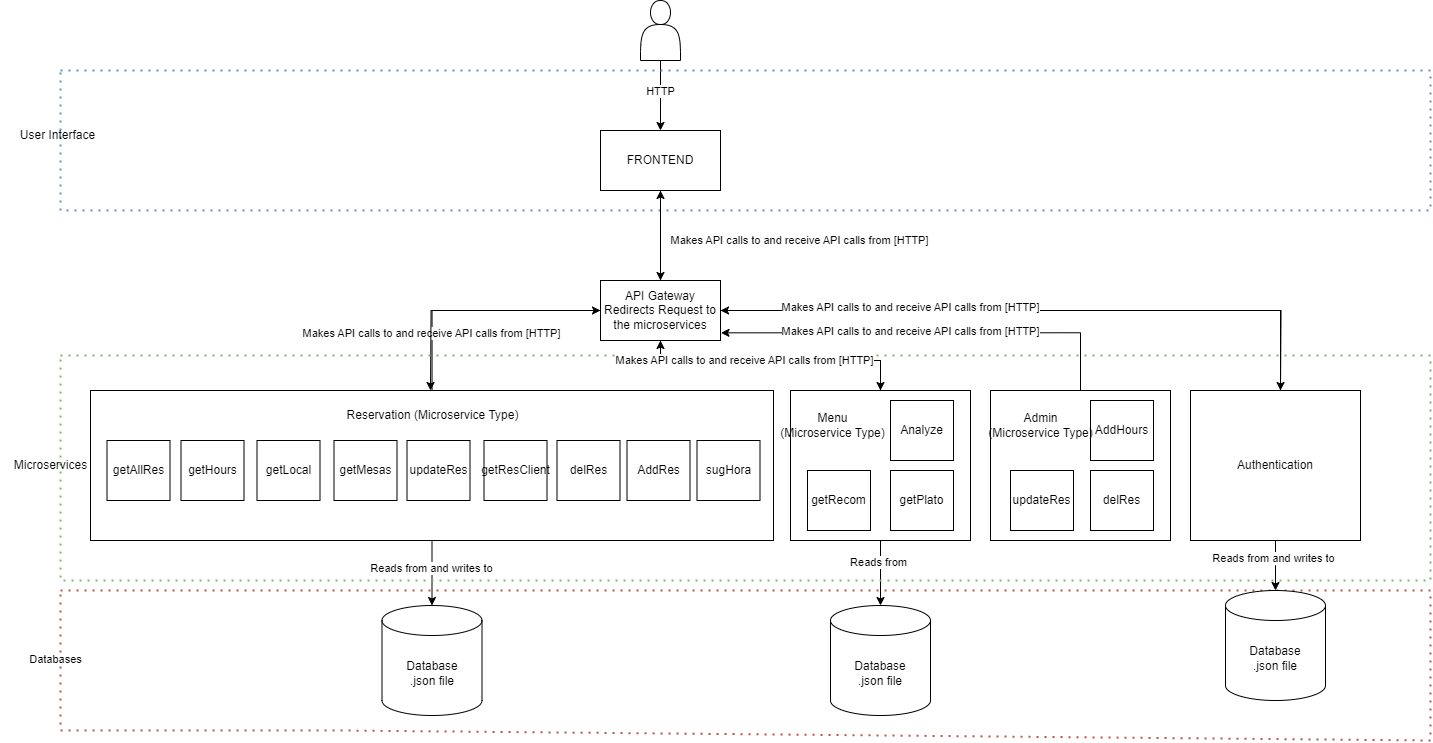

The diagram above was exported from draw.io. Its source (the exported page's mxGraphModel, read from the mxfile embedded in the PNG):
<mxGraphModel dx="2349" dy="1847" grid="1" gridSize="10" guides="1" tooltips="1" connect="1" arrows="1" fold="1" page="1" pageScale="1" pageWidth="827" pageHeight="1169" math="0" shadow="0">
  <root>
    <mxCell id="0" />
    <mxCell id="1" parent="0" />
    <mxCell id="dTWDK07xY0qfwttxORMB-32" value="" style="rounded=0;whiteSpace=wrap;html=1;" vertex="1" parent="1">
      <mxGeometry x="790" y="370" width="180" height="150" as="geometry" />
    </mxCell>
    <mxCell id="dTWDK07xY0qfwttxORMB-38" style="edgeStyle=orthogonalEdgeStyle;rounded=0;orthogonalLoop=1;jettySize=auto;html=1;entryX=0.5;entryY=1;entryDx=0;entryDy=0;" edge="1" parent="1" source="dTWDK07xY0qfwttxORMB-30" target="dTWDK07xY0qfwttxORMB-2">
      <mxGeometry relative="1" as="geometry">
        <Array as="points">
          <mxPoint x="680" y="340" />
          <mxPoint x="460" y="340" />
        </Array>
      </mxGeometry>
    </mxCell>
    <mxCell id="dTWDK07xY0qfwttxORMB-55" style="edgeStyle=orthogonalEdgeStyle;rounded=0;orthogonalLoop=1;jettySize=auto;html=1;" edge="1" parent="1" source="dTWDK07xY0qfwttxORMB-30" target="dTWDK07xY0qfwttxORMB-54">
      <mxGeometry relative="1" as="geometry" />
    </mxCell>
    <mxCell id="dTWDK07xY0qfwttxORMB-58" value="Reads from" style="edgeLabel;html=1;align=center;verticalAlign=middle;resizable=0;points=[];" vertex="1" connectable="0" parent="dTWDK07xY0qfwttxORMB-55">
      <mxGeometry x="-0.3231" y="-2" relative="1" as="geometry">
        <mxPoint as="offset" />
      </mxGeometry>
    </mxCell>
    <mxCell id="dTWDK07xY0qfwttxORMB-30" value="" style="rounded=0;whiteSpace=wrap;html=1;" vertex="1" parent="1">
      <mxGeometry x="590" y="370" width="180" height="150" as="geometry" />
    </mxCell>
    <mxCell id="dTWDK07xY0qfwttxORMB-35" style="edgeStyle=orthogonalEdgeStyle;rounded=0;orthogonalLoop=1;jettySize=auto;html=1;entryX=0;entryY=0.5;entryDx=0;entryDy=0;" edge="1" parent="1" source="dTWDK07xY0qfwttxORMB-28" target="dTWDK07xY0qfwttxORMB-2">
      <mxGeometry relative="1" as="geometry" />
    </mxCell>
    <mxCell id="dTWDK07xY0qfwttxORMB-45" value="Makes API calls to and receive API calls from [HTTP]" style="edgeLabel;html=1;align=center;verticalAlign=middle;resizable=0;points=[];" vertex="1" connectable="0" parent="dTWDK07xY0qfwttxORMB-35">
      <mxGeometry x="-0.5412" y="2" relative="1" as="geometry">
        <mxPoint x="1" as="offset" />
      </mxGeometry>
    </mxCell>
    <mxCell id="dTWDK07xY0qfwttxORMB-53" style="edgeStyle=orthogonalEdgeStyle;rounded=0;orthogonalLoop=1;jettySize=auto;html=1;entryX=0.5;entryY=0;entryDx=0;entryDy=0;entryPerimeter=0;" edge="1" parent="1" source="dTWDK07xY0qfwttxORMB-28" target="dTWDK07xY0qfwttxORMB-49">
      <mxGeometry relative="1" as="geometry">
        <mxPoint x="231.5" y="560" as="targetPoint" />
      </mxGeometry>
    </mxCell>
    <mxCell id="dTWDK07xY0qfwttxORMB-57" value="Reads from and writes to" style="edgeLabel;html=1;align=center;verticalAlign=middle;resizable=0;points=[];" vertex="1" connectable="0" parent="dTWDK07xY0qfwttxORMB-53">
      <mxGeometry x="-0.1692" y="-1" relative="1" as="geometry">
        <mxPoint as="offset" />
      </mxGeometry>
    </mxCell>
    <mxCell id="dTWDK07xY0qfwttxORMB-28" value="" style="rounded=0;whiteSpace=wrap;html=1;" vertex="1" parent="1">
      <mxGeometry x="-110" y="370" width="683" height="150" as="geometry" />
    </mxCell>
    <mxCell id="PO0WmTzbUPWfX-usJlDi-7" value="" style="edgeStyle=orthogonalEdgeStyle;rounded=0;orthogonalLoop=1;jettySize=auto;html=1;" parent="1" source="PO0WmTzbUPWfX-usJlDi-2" edge="1">
      <mxGeometry relative="1" as="geometry">
        <mxPoint x="460" y="110" as="targetPoint" />
        <Array as="points">
          <mxPoint x="460" y="70" />
          <mxPoint x="460" y="70" />
        </Array>
      </mxGeometry>
    </mxCell>
    <mxCell id="PO0WmTzbUPWfX-usJlDi-12" value="HTTP" style="edgeLabel;html=1;align=center;verticalAlign=middle;resizable=0;points=[];" parent="PO0WmTzbUPWfX-usJlDi-7" vertex="1" connectable="0">
      <mxGeometry x="-0.12" y="1" relative="1" as="geometry">
        <mxPoint x="-1" as="offset" />
      </mxGeometry>
    </mxCell>
    <mxCell id="PO0WmTzbUPWfX-usJlDi-2" value="" style="shape=actor;whiteSpace=wrap;html=1;" parent="1" vertex="1">
      <mxGeometry x="440" y="-20" width="40" height="60" as="geometry" />
    </mxCell>
    <mxCell id="PO0WmTzbUPWfX-usJlDi-16" value="" style="endArrow=none;dashed=1;html=1;dashPattern=1 3;strokeWidth=2;rounded=0;fillColor=#dae8fc;strokeColor=#6c8ebf;" parent="1" edge="1">
      <mxGeometry width="50" height="50" relative="1" as="geometry">
        <mxPoint x="-140" y="50" as="sourcePoint" />
        <mxPoint x="-140" y="50" as="targetPoint" />
        <Array as="points">
          <mxPoint x="1230" y="50" />
          <mxPoint x="1230" y="190" />
          <mxPoint x="93.5" y="190" />
          <mxPoint x="-140" y="190" />
        </Array>
      </mxGeometry>
    </mxCell>
    <mxCell id="PO0WmTzbUPWfX-usJlDi-36" value="Makes API calls to and receive API calls from [HTTP]" style="edgeLabel;html=1;align=center;verticalAlign=middle;resizable=0;points=[];" parent="PO0WmTzbUPWfX-usJlDi-16" vertex="1" connectable="0">
      <mxGeometry x="0.4255" y="1" relative="1" as="geometry">
        <mxPoint x="11" y="29" as="offset" />
      </mxGeometry>
    </mxCell>
    <mxCell id="PO0WmTzbUPWfX-usJlDi-17" value="User Interface" style="text;html=1;align=center;verticalAlign=middle;resizable=0;points=[];autosize=1;strokeColor=none;fillColor=none;" parent="1" vertex="1">
      <mxGeometry x="-193.5" y="100" width="100" height="30" as="geometry" />
    </mxCell>
    <mxCell id="PO0WmTzbUPWfX-usJlDi-21" value="" style="endArrow=none;dashed=1;html=1;dashPattern=1 3;strokeWidth=2;rounded=0;fillColor=#f8cecc;strokeColor=#b85450;" parent="1" edge="1">
      <mxGeometry width="50" height="50" relative="1" as="geometry">
        <mxPoint x="-140" y="570" as="sourcePoint" />
        <mxPoint x="-140" y="570" as="targetPoint" />
        <Array as="points">
          <mxPoint x="1230" y="570" />
          <mxPoint x="1230" y="640" />
          <mxPoint x="1230" y="720" />
          <mxPoint x="140" y="710" />
          <mxPoint x="-140" y="710" />
        </Array>
      </mxGeometry>
    </mxCell>
    <mxCell id="dTWDK07xY0qfwttxORMB-56" value="Databases" style="edgeLabel;html=1;align=center;verticalAlign=middle;resizable=0;points=[];" vertex="1" connectable="0" parent="PO0WmTzbUPWfX-usJlDi-21">
      <mxGeometry x="0.9551" y="5" relative="1" as="geometry">
        <mxPoint as="offset" />
      </mxGeometry>
    </mxCell>
    <mxCell id="dTWDK07xY0qfwttxORMB-6" style="edgeStyle=orthogonalEdgeStyle;rounded=0;orthogonalLoop=1;jettySize=auto;html=1;entryX=0.5;entryY=1;entryDx=0;entryDy=0;" edge="1" parent="1" source="dTWDK07xY0qfwttxORMB-2" target="dTWDK07xY0qfwttxORMB-3">
      <mxGeometry relative="1" as="geometry" />
    </mxCell>
    <mxCell id="dTWDK07xY0qfwttxORMB-61" style="edgeStyle=orthogonalEdgeStyle;rounded=0;orthogonalLoop=1;jettySize=auto;html=1;" edge="1" parent="1" source="dTWDK07xY0qfwttxORMB-2">
      <mxGeometry relative="1" as="geometry">
        <mxPoint x="230" y="370" as="targetPoint" />
      </mxGeometry>
    </mxCell>
    <mxCell id="dTWDK07xY0qfwttxORMB-62" style="edgeStyle=orthogonalEdgeStyle;rounded=0;orthogonalLoop=1;jettySize=auto;html=1;entryX=0.5;entryY=0;entryDx=0;entryDy=0;" edge="1" parent="1" source="dTWDK07xY0qfwttxORMB-2" target="dTWDK07xY0qfwttxORMB-30">
      <mxGeometry relative="1" as="geometry">
        <Array as="points">
          <mxPoint x="460" y="340" />
          <mxPoint x="680" y="340" />
        </Array>
      </mxGeometry>
    </mxCell>
    <mxCell id="dTWDK07xY0qfwttxORMB-64" style="edgeStyle=orthogonalEdgeStyle;rounded=0;orthogonalLoop=1;jettySize=auto;html=1;" edge="1" parent="1" source="dTWDK07xY0qfwttxORMB-2">
      <mxGeometry relative="1" as="geometry">
        <mxPoint x="1080" y="370" as="targetPoint" />
      </mxGeometry>
    </mxCell>
    <mxCell id="dTWDK07xY0qfwttxORMB-2" value="API Gateway&lt;div&gt;Redirects Request to the microservices&lt;/div&gt;" style="rounded=0;whiteSpace=wrap;html=1;" vertex="1" parent="1">
      <mxGeometry x="400" y="260" width="120" height="60" as="geometry" />
    </mxCell>
    <mxCell id="dTWDK07xY0qfwttxORMB-4" style="edgeStyle=orthogonalEdgeStyle;rounded=0;orthogonalLoop=1;jettySize=auto;html=1;entryX=0.5;entryY=0;entryDx=0;entryDy=0;" edge="1" parent="1" source="dTWDK07xY0qfwttxORMB-3" target="dTWDK07xY0qfwttxORMB-2">
      <mxGeometry relative="1" as="geometry" />
    </mxCell>
    <mxCell id="dTWDK07xY0qfwttxORMB-3" value="FRONTEND" style="rounded=0;whiteSpace=wrap;html=1;" vertex="1" parent="1">
      <mxGeometry x="400" y="110" width="120" height="60" as="geometry" />
    </mxCell>
    <mxCell id="dTWDK07xY0qfwttxORMB-9" value="Analyze" style="rounded=0;whiteSpace=wrap;html=1;" vertex="1" parent="1">
      <mxGeometry x="690" y="380" width="63" height="60" as="geometry" />
    </mxCell>
    <mxCell id="dTWDK07xY0qfwttxORMB-10" value="AddHours" style="rounded=0;whiteSpace=wrap;html=1;" vertex="1" parent="1">
      <mxGeometry x="890" y="380" width="63" height="60" as="geometry" />
    </mxCell>
    <mxCell id="dTWDK07xY0qfwttxORMB-11" value="delRes" style="rounded=0;whiteSpace=wrap;html=1;" vertex="1" parent="1">
      <mxGeometry x="890" y="450" width="63" height="60" as="geometry" />
    </mxCell>
    <mxCell id="dTWDK07xY0qfwttxORMB-12" value="getAllRes" style="rounded=0;whiteSpace=wrap;html=1;" vertex="1" parent="1">
      <mxGeometry x="-93.5" y="420" width="63" height="60" as="geometry" />
    </mxCell>
    <mxCell id="dTWDK07xY0qfwttxORMB-14" value="getHours" style="rounded=0;whiteSpace=wrap;html=1;" vertex="1" parent="1">
      <mxGeometry x="-19.5" y="420" width="63" height="60" as="geometry" />
    </mxCell>
    <mxCell id="dTWDK07xY0qfwttxORMB-15" value="getPlato" style="rounded=0;whiteSpace=wrap;html=1;" vertex="1" parent="1">
      <mxGeometry x="690" y="450" width="63" height="60" as="geometry" />
    </mxCell>
    <mxCell id="dTWDK07xY0qfwttxORMB-16" value="getRecom" style="rounded=0;whiteSpace=wrap;html=1;" vertex="1" parent="1">
      <mxGeometry x="607" y="450" width="63" height="60" as="geometry" />
    </mxCell>
    <mxCell id="dTWDK07xY0qfwttxORMB-17" value="getResClient" style="rounded=0;whiteSpace=wrap;html=1;" vertex="1" parent="1">
      <mxGeometry x="283.5" y="420" width="63" height="60" as="geometry" />
    </mxCell>
    <mxCell id="dTWDK07xY0qfwttxORMB-18" value="getMesas" style="rounded=0;whiteSpace=wrap;html=1;" vertex="1" parent="1">
      <mxGeometry x="133.5" y="420" width="63" height="60" as="geometry" />
    </mxCell>
    <mxCell id="dTWDK07xY0qfwttxORMB-19" value="getLocal" style="rounded=0;whiteSpace=wrap;html=1;" vertex="1" parent="1">
      <mxGeometry x="56.5" y="420" width="63" height="60" as="geometry" />
    </mxCell>
    <mxCell id="dTWDK07xY0qfwttxORMB-20" value="updateRes" style="rounded=0;whiteSpace=wrap;html=1;" vertex="1" parent="1">
      <mxGeometry x="810" y="450" width="63" height="60" as="geometry" />
    </mxCell>
    <mxCell id="dTWDK07xY0qfwttxORMB-21" value="sugHora" style="rounded=0;whiteSpace=wrap;html=1;" vertex="1" parent="1">
      <mxGeometry x="496.5" y="420" width="63" height="60" as="geometry" />
    </mxCell>
    <mxCell id="dTWDK07xY0qfwttxORMB-22" value="updateRes" style="rounded=0;whiteSpace=wrap;html=1;" vertex="1" parent="1">
      <mxGeometry x="206.5" y="420" width="63" height="60" as="geometry" />
    </mxCell>
    <mxCell id="dTWDK07xY0qfwttxORMB-23" value="delRes" style="rounded=0;whiteSpace=wrap;html=1;" vertex="1" parent="1">
      <mxGeometry x="356.5" y="420" width="63" height="60" as="geometry" />
    </mxCell>
    <mxCell id="dTWDK07xY0qfwttxORMB-24" value="AddRes" style="rounded=0;whiteSpace=wrap;html=1;" vertex="1" parent="1">
      <mxGeometry x="426.5" y="420" width="63" height="60" as="geometry" />
    </mxCell>
    <mxCell id="dTWDK07xY0qfwttxORMB-29" value="Reservation (Microservice Type)" style="text;html=1;align=center;verticalAlign=middle;resizable=0;points=[];autosize=1;strokeColor=none;fillColor=none;" vertex="1" parent="1">
      <mxGeometry x="131.5" y="380" width="200" height="30" as="geometry" />
    </mxCell>
    <mxCell id="dTWDK07xY0qfwttxORMB-31" value="Menu&lt;div&gt;(Microservice Type)&lt;/div&gt;" style="text;html=1;align=center;verticalAlign=middle;resizable=0;points=[];autosize=1;strokeColor=none;fillColor=none;" vertex="1" parent="1">
      <mxGeometry x="567" y="385" width="130" height="40" as="geometry" />
    </mxCell>
    <mxCell id="dTWDK07xY0qfwttxORMB-33" value="Admin&lt;div&gt;(Microservice Type)&lt;br&gt;&lt;/div&gt;" style="text;html=1;align=center;verticalAlign=middle;resizable=0;points=[];autosize=1;strokeColor=none;fillColor=none;" vertex="1" parent="1">
      <mxGeometry x="775" y="385" width="130" height="40" as="geometry" />
    </mxCell>
    <mxCell id="dTWDK07xY0qfwttxORMB-37" style="edgeStyle=orthogonalEdgeStyle;rounded=0;orthogonalLoop=1;jettySize=auto;html=1;entryX=1;entryY=0.5;entryDx=0;entryDy=0;" edge="1" parent="1" source="dTWDK07xY0qfwttxORMB-36" target="dTWDK07xY0qfwttxORMB-2">
      <mxGeometry relative="1" as="geometry">
        <Array as="points">
          <mxPoint x="1080" y="290" />
        </Array>
      </mxGeometry>
    </mxCell>
    <mxCell id="dTWDK07xY0qfwttxORMB-48" value="Makes API calls to and receive API calls from [HTTP]" style="edgeLabel;html=1;align=center;verticalAlign=middle;resizable=0;points=[];" vertex="1" connectable="0" parent="dTWDK07xY0qfwttxORMB-37">
      <mxGeometry x="0.5594" y="-3" relative="1" as="geometry">
        <mxPoint x="49" as="offset" />
      </mxGeometry>
    </mxCell>
    <mxCell id="dTWDK07xY0qfwttxORMB-52" style="edgeStyle=orthogonalEdgeStyle;rounded=0;orthogonalLoop=1;jettySize=auto;html=1;" edge="1" parent="1" source="dTWDK07xY0qfwttxORMB-36">
      <mxGeometry relative="1" as="geometry">
        <mxPoint x="1075" y="570" as="targetPoint" />
      </mxGeometry>
    </mxCell>
    <mxCell id="dTWDK07xY0qfwttxORMB-60" value="Reads from and writes to" style="edgeLabel;html=1;align=center;verticalAlign=middle;resizable=0;points=[];" vertex="1" connectable="0" parent="dTWDK07xY0qfwttxORMB-52">
      <mxGeometry x="-0.3268" y="-2" relative="1" as="geometry">
        <mxPoint as="offset" />
      </mxGeometry>
    </mxCell>
    <mxCell id="dTWDK07xY0qfwttxORMB-36" value="Authentication" style="rounded=0;whiteSpace=wrap;html=1;" vertex="1" parent="1">
      <mxGeometry x="990" y="370" width="170" height="150" as="geometry" />
    </mxCell>
    <mxCell id="dTWDK07xY0qfwttxORMB-39" style="edgeStyle=orthogonalEdgeStyle;rounded=0;orthogonalLoop=1;jettySize=auto;html=1;entryX=1.004;entryY=0.872;entryDx=0;entryDy=0;entryPerimeter=0;" edge="1" parent="1" source="dTWDK07xY0qfwttxORMB-32" target="dTWDK07xY0qfwttxORMB-2">
      <mxGeometry relative="1" as="geometry">
        <Array as="points">
          <mxPoint x="880" y="312" />
        </Array>
      </mxGeometry>
    </mxCell>
    <mxCell id="dTWDK07xY0qfwttxORMB-47" value="Makes API calls to and receive API calls from [HTTP]" style="edgeLabel;html=1;align=center;verticalAlign=middle;resizable=0;points=[];" vertex="1" connectable="0" parent="dTWDK07xY0qfwttxORMB-39">
      <mxGeometry x="0.5421" y="3" relative="1" as="geometry">
        <mxPoint x="94" y="-5" as="offset" />
      </mxGeometry>
    </mxCell>
    <mxCell id="dTWDK07xY0qfwttxORMB-40" value="" style="endArrow=none;dashed=1;html=1;dashPattern=1 3;strokeWidth=2;rounded=0;fillColor=#66E891;strokeColor=#82b366;" edge="1" parent="1">
      <mxGeometry width="50" height="50" relative="1" as="geometry">
        <mxPoint x="-140" y="335" as="sourcePoint" />
        <mxPoint x="-140" y="335" as="targetPoint" />
        <Array as="points">
          <mxPoint x="1230" y="335" />
          <mxPoint x="1230" y="395" />
          <mxPoint x="1230" y="560" />
          <mxPoint x="270" y="560" />
          <mxPoint x="-140" y="560" />
          <mxPoint x="-140" y="475" />
        </Array>
      </mxGeometry>
    </mxCell>
    <mxCell id="dTWDK07xY0qfwttxORMB-46" value="Makes API calls to and receive API calls from [HTTP]" style="edgeLabel;html=1;align=center;verticalAlign=middle;resizable=0;points=[];" vertex="1" connectable="0" parent="dTWDK07xY0qfwttxORMB-40">
      <mxGeometry x="-0.5712" y="-5" relative="1" as="geometry">
        <mxPoint as="offset" />
      </mxGeometry>
    </mxCell>
    <mxCell id="dTWDK07xY0qfwttxORMB-44" value="Microservices" style="text;html=1;align=center;verticalAlign=middle;resizable=0;points=[];autosize=1;strokeColor=none;fillColor=none;" vertex="1" parent="1">
      <mxGeometry x="-200" y="430" width="100" height="30" as="geometry" />
    </mxCell>
    <mxCell id="dTWDK07xY0qfwttxORMB-49" value="Database&lt;div&gt;.json file&lt;/div&gt;" style="shape=cylinder3;whiteSpace=wrap;html=1;boundedLbl=1;backgroundOutline=1;size=15;" vertex="1" parent="1">
      <mxGeometry x="181.5" y="585" width="100" height="110" as="geometry" />
    </mxCell>
    <mxCell id="dTWDK07xY0qfwttxORMB-50" value="Database&lt;div&gt;.json file&lt;/div&gt;" style="shape=cylinder3;whiteSpace=wrap;html=1;boundedLbl=1;backgroundOutline=1;size=15;" vertex="1" parent="1">
      <mxGeometry x="1025" y="570" width="100" height="110" as="geometry" />
    </mxCell>
    <mxCell id="dTWDK07xY0qfwttxORMB-54" value="Database&lt;div&gt;.json file&lt;/div&gt;" style="shape=cylinder3;whiteSpace=wrap;html=1;boundedLbl=1;backgroundOutline=1;size=15;" vertex="1" parent="1">
      <mxGeometry x="630" y="585" width="100" height="110" as="geometry" />
    </mxCell>
  </root>
</mxGraphModel>